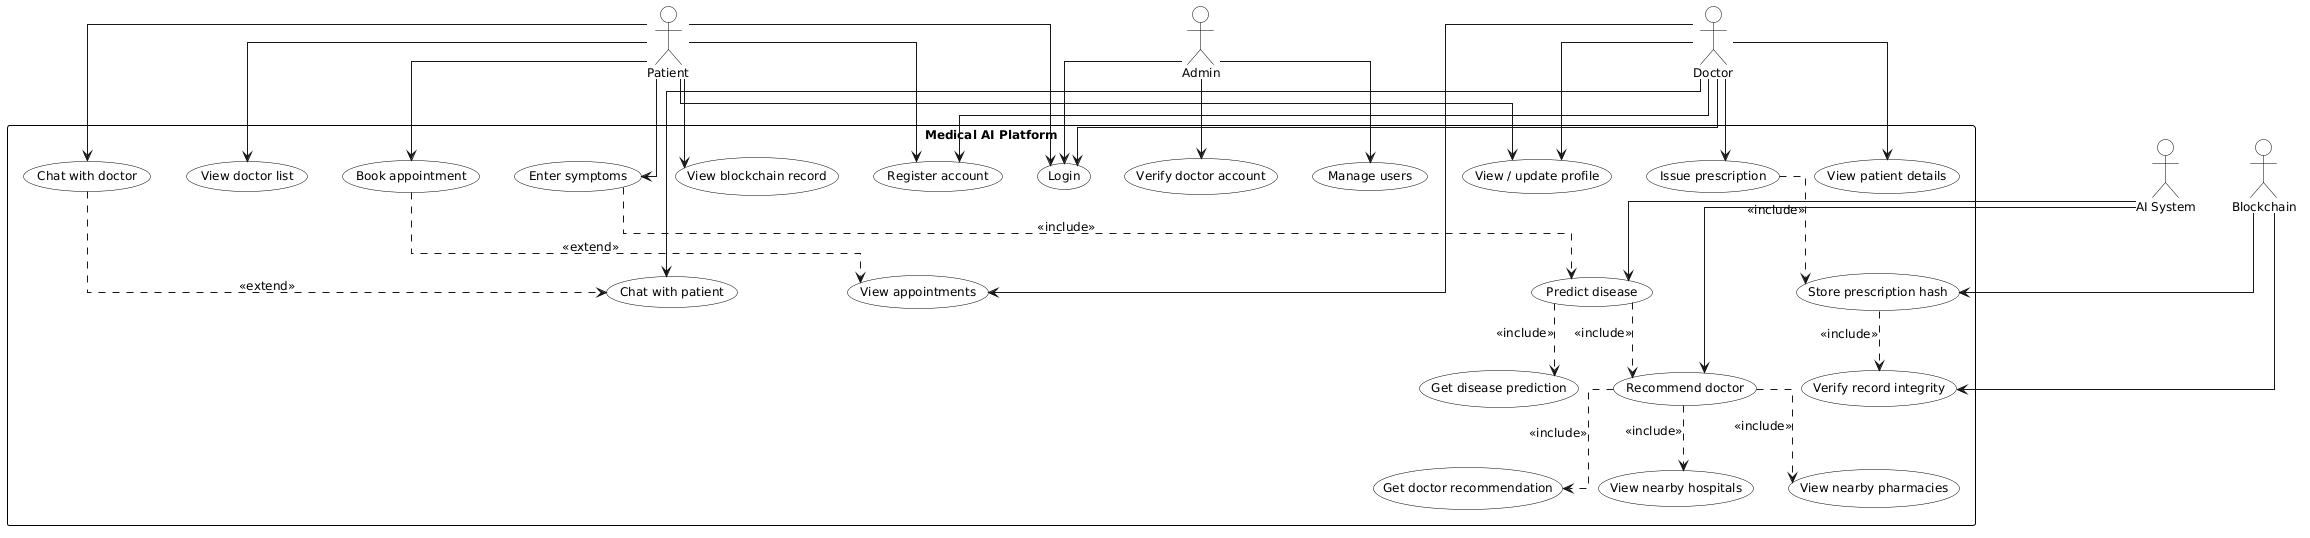

The diagram above was rendered by PlantUML. Its source (embedded in the PNG):
@startuml
hide circle
skinparam defaultFontSize 12
skinparam defaultFontName Arial
skinparam linetype ortho
top to bottom direction

skinparam actor {
  BackgroundColor White
  BorderColor Black
  FontColor Black
}

skinparam usecase {
  BackgroundColor White
  BorderColor Black
  FontColor Black
}

skinparam rectangle {
  BackgroundColor White
  BorderColor Black
  FontColor Black
}

' ── ACTORS TOP ───────────────────────────────────────
actor Patient as P
actor Doctor as D
actor Admin as A
actor "AI System" as AI
actor "Blockchain" as BC

rectangle "Medical AI Platform" {

  ' ── AUTH ─────────────────────────────────────────
  usecase "Register account" as UC1
  usecase "Login" as UC2
  usecase "View / update profile" as UC3

  ' ── PATIENT ──────────────────────────────────────
  usecase "Enter symptoms" as UC4
  usecase "Get disease prediction" as UC5
  usecase "Get doctor recommendation" as UC6
  usecase "View nearby hospitals" as UC7
  usecase "View nearby pharmacies" as UC8
  usecase "View doctor list" as UC9
  usecase "Book appointment" as UC10
  usecase "Chat with doctor" as UC11
  usecase "View blockchain record" as UC12

  ' ── DOCTOR ───────────────────────────────────────
  usecase "View appointments" as UC13
  usecase "Chat with patient" as UC14
  usecase "Issue prescription" as UC15
  usecase "View patient details" as UC16

  ' ── ADMIN ────────────────────────────────────────
  usecase "Verify doctor account" as UC17
  usecase "Manage users" as UC18

  ' ── AI ───────────────────────────────────────────
  usecase "Predict disease" as UC19
  usecase "Recommend doctor" as UC20

  ' ── BLOCKCHAIN ───────────────────────────────────
  usecase "Store prescription hash" as UC21
  usecase "Verify record integrity" as UC22

}

' ── PATIENT ──────────────────────────────────────────
P --> UC1
P --> UC2
P --> UC3
P --> UC4
P --> UC9
P --> UC10
P --> UC11
P --> UC12

' ── DOCTOR ───────────────────────────────────────────
D --> UC1
D --> UC2
D --> UC3
D --> UC13
D --> UC14
D --> UC15
D --> UC16

' ── ADMIN ────────────────────────────────────────────
A --> UC2
A --> UC17
A --> UC18

' ── AI ───────────────────────────────────────────────
AI --> UC19
AI --> UC20
UC4 ..> UC19 : <<include>>
UC19 ..> UC5 : <<include>>
UC19 ..> UC20 : <<include>>
UC20 ..> UC6 : <<include>>
UC20 ..> UC7 : <<include>>
UC20 ..> UC8 : <<include>>

' ── BLOCKCHAIN ───────────────────────────────────────
BC --> UC21
BC --> UC22
UC15 ..> UC21 : <<include>>
UC21 ..> UC22 : <<include>>

' ── EXTEND ───────────────────────────────────────────
UC10 ..> UC13 : <<extend>>
UC11 ..> UC14 : <<extend>>
@enduml